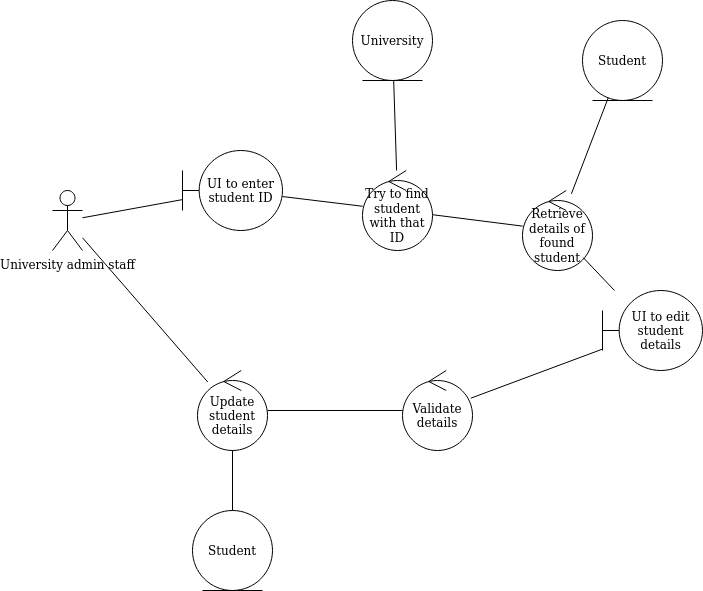

The diagram above was exported from draw.io. Its source (the exported page's mxGraphModel, read from the mxfile embedded in the PNG):
<mxGraphModel dx="1355" dy="720" grid="1" gridSize="10" guides="1" tooltips="1" connect="1" arrows="1" fold="1" page="1" pageScale="1" pageWidth="827" pageHeight="1169" math="0" shadow="0">
  <root>
    <mxCell id="0" />
    <mxCell id="1" parent="0" />
    <mxCell id="qU6iygdZV5qKUg6UwP-F-1" value="University admin staff" style="shape=umlActor;verticalLabelPosition=bottom;verticalAlign=top;html=1;" parent="1" vertex="1">
      <mxGeometry x="130" y="260" width="30" height="60" as="geometry" />
    </mxCell>
    <mxCell id="qU6iygdZV5qKUg6UwP-F-2" value="UI to enter student ID" style="shape=umlBoundary;whiteSpace=wrap;html=1;" parent="1" vertex="1">
      <mxGeometry x="260" y="220" width="100" height="80" as="geometry" />
    </mxCell>
    <mxCell id="qU6iygdZV5qKUg6UwP-F-3" value="Try to find student with that ID" style="ellipse;shape=umlControl;whiteSpace=wrap;html=1;" parent="1" vertex="1">
      <mxGeometry x="440" y="240" width="70" height="80" as="geometry" />
    </mxCell>
    <mxCell id="qU6iygdZV5qKUg6UwP-F-4" value="UI to edit student details" style="shape=umlBoundary;whiteSpace=wrap;html=1;" parent="1" vertex="1">
      <mxGeometry x="680" y="360" width="100" height="80" as="geometry" />
    </mxCell>
    <mxCell id="qU6iygdZV5qKUg6UwP-F-5" value="Validate details" style="ellipse;shape=umlControl;whiteSpace=wrap;html=1;" parent="1" vertex="1">
      <mxGeometry x="480" y="440" width="70" height="80" as="geometry" />
    </mxCell>
    <mxCell id="qU6iygdZV5qKUg6UwP-F-6" value="Update student details" style="ellipse;shape=umlControl;whiteSpace=wrap;html=1;" parent="1" vertex="1">
      <mxGeometry x="275" y="440" width="70" height="80" as="geometry" />
    </mxCell>
    <mxCell id="qU6iygdZV5qKUg6UwP-F-7" value="University" style="ellipse;shape=umlEntity;whiteSpace=wrap;html=1;" parent="1" vertex="1">
      <mxGeometry x="430" y="70" width="80" height="80" as="geometry" />
    </mxCell>
    <mxCell id="qU6iygdZV5qKUg6UwP-F-8" value="Student" style="ellipse;shape=umlEntity;whiteSpace=wrap;html=1;" parent="1" vertex="1">
      <mxGeometry x="270" y="580" width="80" height="80" as="geometry" />
    </mxCell>
    <mxCell id="qU6iygdZV5qKUg6UwP-F-9" value="Retrieve details of found student" style="ellipse;shape=umlControl;whiteSpace=wrap;html=1;" parent="1" vertex="1">
      <mxGeometry x="600" y="260" width="70" height="80" as="geometry" />
    </mxCell>
    <mxCell id="qU6iygdZV5qKUg6UwP-F-10" value="" style="endArrow=none;html=1;rounded=0;" parent="1" source="qU6iygdZV5qKUg6UwP-F-1" target="qU6iygdZV5qKUg6UwP-F-2" edge="1">
      <mxGeometry width="50" height="50" relative="1" as="geometry">
        <mxPoint x="280" y="360" as="sourcePoint" />
        <mxPoint x="330" y="310" as="targetPoint" />
      </mxGeometry>
    </mxCell>
    <mxCell id="qU6iygdZV5qKUg6UwP-F-11" value="" style="endArrow=none;html=1;rounded=0;" parent="1" source="qU6iygdZV5qKUg6UwP-F-2" target="qU6iygdZV5qKUg6UwP-F-3" edge="1">
      <mxGeometry width="50" height="50" relative="1" as="geometry">
        <mxPoint x="280" y="360" as="sourcePoint" />
        <mxPoint x="330" y="310" as="targetPoint" />
      </mxGeometry>
    </mxCell>
    <mxCell id="qU6iygdZV5qKUg6UwP-F-12" value="" style="endArrow=none;html=1;rounded=0;" parent="1" source="qU6iygdZV5qKUg6UwP-F-3" target="qU6iygdZV5qKUg6UwP-F-9" edge="1">
      <mxGeometry width="50" height="50" relative="1" as="geometry">
        <mxPoint x="280" y="360" as="sourcePoint" />
        <mxPoint x="330" y="310" as="targetPoint" />
      </mxGeometry>
    </mxCell>
    <mxCell id="qU6iygdZV5qKUg6UwP-F-13" value="" style="endArrow=none;html=1;rounded=0;" parent="1" source="qU6iygdZV5qKUg6UwP-F-9" target="qU6iygdZV5qKUg6UwP-F-4" edge="1">
      <mxGeometry width="50" height="50" relative="1" as="geometry">
        <mxPoint x="280" y="360" as="sourcePoint" />
        <mxPoint x="330" y="310" as="targetPoint" />
      </mxGeometry>
    </mxCell>
    <mxCell id="qU6iygdZV5qKUg6UwP-F-14" value="" style="endArrow=none;html=1;rounded=0;" parent="1" source="qU6iygdZV5qKUg6UwP-F-5" target="qU6iygdZV5qKUg6UwP-F-4" edge="1">
      <mxGeometry width="50" height="50" relative="1" as="geometry">
        <mxPoint x="280" y="360" as="sourcePoint" />
        <mxPoint x="330" y="310" as="targetPoint" />
      </mxGeometry>
    </mxCell>
    <mxCell id="qU6iygdZV5qKUg6UwP-F-15" value="" style="endArrow=none;html=1;rounded=0;" parent="1" source="qU6iygdZV5qKUg6UwP-F-6" target="qU6iygdZV5qKUg6UwP-F-5" edge="1">
      <mxGeometry width="50" height="50" relative="1" as="geometry">
        <mxPoint x="280" y="360" as="sourcePoint" />
        <mxPoint x="330" y="310" as="targetPoint" />
      </mxGeometry>
    </mxCell>
    <mxCell id="qU6iygdZV5qKUg6UwP-F-16" value="" style="endArrow=none;html=1;rounded=0;" parent="1" source="qU6iygdZV5qKUg6UwP-F-1" target="qU6iygdZV5qKUg6UwP-F-6" edge="1">
      <mxGeometry width="50" height="50" relative="1" as="geometry">
        <mxPoint x="280" y="360" as="sourcePoint" />
        <mxPoint x="330" y="310" as="targetPoint" />
      </mxGeometry>
    </mxCell>
    <mxCell id="qU6iygdZV5qKUg6UwP-F-17" value="" style="endArrow=none;html=1;rounded=0;" parent="1" source="qU6iygdZV5qKUg6UwP-F-3" target="qU6iygdZV5qKUg6UwP-F-7" edge="1">
      <mxGeometry width="50" height="50" relative="1" as="geometry">
        <mxPoint x="280" y="360" as="sourcePoint" />
        <mxPoint x="330" y="310" as="targetPoint" />
      </mxGeometry>
    </mxCell>
    <mxCell id="qU6iygdZV5qKUg6UwP-F-18" value="" style="endArrow=none;html=1;rounded=0;" parent="1" source="qU6iygdZV5qKUg6UwP-F-6" target="qU6iygdZV5qKUg6UwP-F-8" edge="1">
      <mxGeometry width="50" height="50" relative="1" as="geometry">
        <mxPoint x="280" y="360" as="sourcePoint" />
        <mxPoint x="330" y="310" as="targetPoint" />
      </mxGeometry>
    </mxCell>
    <mxCell id="qU6iygdZV5qKUg6UwP-F-19" value="Student" style="ellipse;shape=umlEntity;whiteSpace=wrap;html=1;" parent="1" vertex="1">
      <mxGeometry x="660" y="90" width="80" height="80" as="geometry" />
    </mxCell>
    <mxCell id="qU6iygdZV5qKUg6UwP-F-20" value="" style="endArrow=none;html=1;rounded=0;" parent="1" source="qU6iygdZV5qKUg6UwP-F-9" target="qU6iygdZV5qKUg6UwP-F-19" edge="1">
      <mxGeometry width="50" height="50" relative="1" as="geometry">
        <mxPoint x="280" y="360" as="sourcePoint" />
        <mxPoint x="330" y="310" as="targetPoint" />
      </mxGeometry>
    </mxCell>
  </root>
</mxGraphModel>